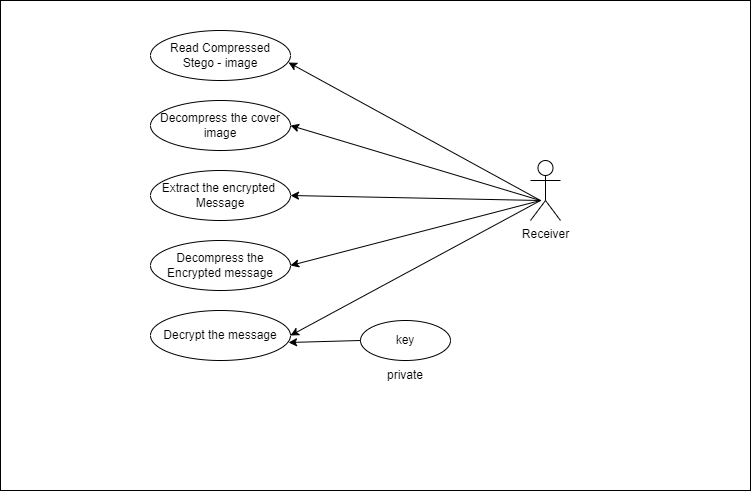

The diagram above was exported from draw.io. Its source (the exported page's mxGraphModel, read from the mxfile embedded in the PNG):
<mxGraphModel dx="794" dy="452" grid="1" gridSize="10" guides="1" tooltips="1" connect="1" arrows="1" fold="1" page="1" pageScale="1" pageWidth="827" pageHeight="1169" math="0" shadow="0">
  <root>
    <mxCell id="0" />
    <mxCell id="1" parent="0" />
    <mxCell id="HPtqIJEz_nhzaIIEiD0w-1" value="" style="rounded=0;whiteSpace=wrap;html=1;" vertex="1" parent="1">
      <mxGeometry x="20" y="20" width="750" height="490" as="geometry" />
    </mxCell>
    <mxCell id="HPtqIJEz_nhzaIIEiD0w-2" value="Read Compressed&lt;br&gt;Stego - image" style="ellipse;whiteSpace=wrap;html=1;" vertex="1" parent="1">
      <mxGeometry x="170" y="50" width="140" height="50" as="geometry" />
    </mxCell>
    <mxCell id="HPtqIJEz_nhzaIIEiD0w-3" value="Decompress the cover&lt;br&gt;image" style="ellipse;whiteSpace=wrap;html=1;" vertex="1" parent="1">
      <mxGeometry x="170" y="120" width="140" height="50" as="geometry" />
    </mxCell>
    <mxCell id="HPtqIJEz_nhzaIIEiD0w-4" value="Extract the encrypted&amp;nbsp;&lt;br&gt;Message" style="ellipse;whiteSpace=wrap;html=1;" vertex="1" parent="1">
      <mxGeometry x="170" y="190" width="140" height="50" as="geometry" />
    </mxCell>
    <mxCell id="HPtqIJEz_nhzaIIEiD0w-5" value="Decompress the Encrypted message" style="ellipse;whiteSpace=wrap;html=1;" vertex="1" parent="1">
      <mxGeometry x="170" y="260" width="140" height="50" as="geometry" />
    </mxCell>
    <mxCell id="HPtqIJEz_nhzaIIEiD0w-6" value="Decrypt the message" style="ellipse;whiteSpace=wrap;html=1;" vertex="1" parent="1">
      <mxGeometry x="170" y="330" width="140" height="50" as="geometry" />
    </mxCell>
    <mxCell id="HPtqIJEz_nhzaIIEiD0w-7" value="Receiver" style="shape=umlActor;verticalLabelPosition=bottom;verticalAlign=top;html=1;" vertex="1" parent="1">
      <mxGeometry x="550" y="180" width="30" height="60" as="geometry" />
    </mxCell>
    <mxCell id="HPtqIJEz_nhzaIIEiD0w-8" value="" style="endArrow=classic;html=1;rounded=0;entryX=0.986;entryY=0.64;entryDx=0;entryDy=0;entryPerimeter=0;" edge="1" parent="1" target="HPtqIJEz_nhzaIIEiD0w-2">
      <mxGeometry width="50" height="50" relative="1" as="geometry">
        <mxPoint x="560" y="220" as="sourcePoint" />
        <mxPoint x="420" y="190" as="targetPoint" />
      </mxGeometry>
    </mxCell>
    <mxCell id="HPtqIJEz_nhzaIIEiD0w-9" value="" style="endArrow=classic;html=1;rounded=0;entryX=1;entryY=0.5;entryDx=0;entryDy=0;" edge="1" parent="1" target="HPtqIJEz_nhzaIIEiD0w-3">
      <mxGeometry width="50" height="50" relative="1" as="geometry">
        <mxPoint x="560" y="220" as="sourcePoint" />
        <mxPoint x="318" y="92" as="targetPoint" />
      </mxGeometry>
    </mxCell>
    <mxCell id="HPtqIJEz_nhzaIIEiD0w-10" value="" style="endArrow=classic;html=1;rounded=0;entryX=1;entryY=0.5;entryDx=0;entryDy=0;" edge="1" parent="1" target="HPtqIJEz_nhzaIIEiD0w-4">
      <mxGeometry width="50" height="50" relative="1" as="geometry">
        <mxPoint x="560" y="220" as="sourcePoint" />
        <mxPoint x="320" y="155" as="targetPoint" />
      </mxGeometry>
    </mxCell>
    <mxCell id="HPtqIJEz_nhzaIIEiD0w-11" value="" style="endArrow=classic;html=1;rounded=0;entryX=1;entryY=0.5;entryDx=0;entryDy=0;" edge="1" parent="1" target="HPtqIJEz_nhzaIIEiD0w-5">
      <mxGeometry width="50" height="50" relative="1" as="geometry">
        <mxPoint x="560" y="220" as="sourcePoint" />
        <mxPoint x="320" y="225" as="targetPoint" />
      </mxGeometry>
    </mxCell>
    <mxCell id="HPtqIJEz_nhzaIIEiD0w-12" value="" style="endArrow=classic;html=1;rounded=0;entryX=1;entryY=0.5;entryDx=0;entryDy=0;" edge="1" parent="1" target="HPtqIJEz_nhzaIIEiD0w-6">
      <mxGeometry width="50" height="50" relative="1" as="geometry">
        <mxPoint x="560" y="220" as="sourcePoint" />
        <mxPoint x="320" y="295" as="targetPoint" />
      </mxGeometry>
    </mxCell>
    <mxCell id="HPtqIJEz_nhzaIIEiD0w-13" value="key" style="ellipse;whiteSpace=wrap;html=1;" vertex="1" parent="1">
      <mxGeometry x="380" y="340" width="90" height="40" as="geometry" />
    </mxCell>
    <mxCell id="HPtqIJEz_nhzaIIEiD0w-14" value="private" style="text;html=1;strokeColor=none;fillColor=none;align=center;verticalAlign=middle;whiteSpace=wrap;rounded=0;" vertex="1" parent="1">
      <mxGeometry x="395" y="380" width="60" height="30" as="geometry" />
    </mxCell>
    <mxCell id="HPtqIJEz_nhzaIIEiD0w-15" value="" style="endArrow=classic;html=1;rounded=0;entryX=0.986;entryY=0.64;entryDx=0;entryDy=0;entryPerimeter=0;exitX=0;exitY=0.5;exitDx=0;exitDy=0;" edge="1" parent="1" source="HPtqIJEz_nhzaIIEiD0w-13" target="HPtqIJEz_nhzaIIEiD0w-6">
      <mxGeometry width="50" height="50" relative="1" as="geometry">
        <mxPoint x="370" y="250" as="sourcePoint" />
        <mxPoint x="420" y="200" as="targetPoint" />
      </mxGeometry>
    </mxCell>
  </root>
</mxGraphModel>